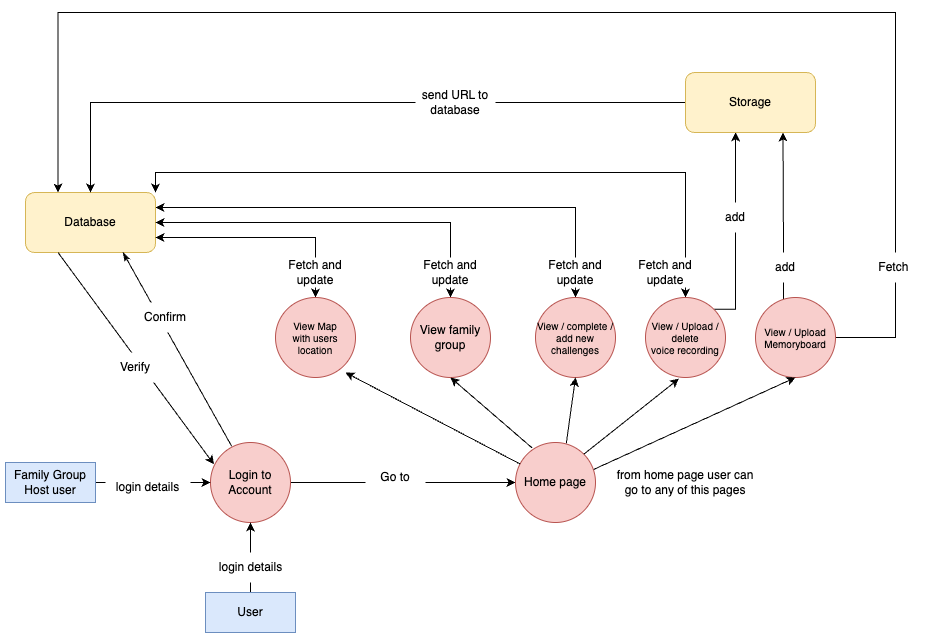

The diagram above was exported from draw.io. Its source (the exported page's mxGraphModel, read from the mxfile embedded in the PNG):
<mxGraphModel dx="1578" dy="1002" grid="1" gridSize="10" guides="1" tooltips="1" connect="1" arrows="1" fold="1" page="1" pageScale="1" pageWidth="1200" pageHeight="1920" math="0" shadow="0">
  <root>
    <mxCell id="WIyWlLk6GJQsqaUBKTNV-0" />
    <mxCell id="WIyWlLk6GJQsqaUBKTNV-1" parent="WIyWlLk6GJQsqaUBKTNV-0" />
    <mxCell id="s-Dn0FR5llp2s9H8pclf-69" style="edgeStyle=orthogonalEdgeStyle;rounded=0;orthogonalLoop=1;jettySize=auto;html=1;exitX=0.5;exitY=0;exitDx=0;exitDy=0;entryX=1;entryY=0.25;entryDx=0;entryDy=0;startArrow=classic;startFill=1;" edge="1" parent="WIyWlLk6GJQsqaUBKTNV-1" source="s-Dn0FR5llp2s9H8pclf-2" target="s-Dn0FR5llp2s9H8pclf-6">
      <mxGeometry relative="1" as="geometry" />
    </mxCell>
    <mxCell id="s-Dn0FR5llp2s9H8pclf-2" value="View / complete / add new challenges" style="ellipse;whiteSpace=wrap;html=1;aspect=fixed;fontSize=10;fillColor=#f8cecc;strokeColor=#b85450;" vertex="1" parent="WIyWlLk6GJQsqaUBKTNV-1">
      <mxGeometry x="750" y="375" width="80" height="80" as="geometry" />
    </mxCell>
    <mxCell id="s-Dn0FR5llp2s9H8pclf-72" style="edgeStyle=orthogonalEdgeStyle;rounded=0;orthogonalLoop=1;jettySize=auto;html=1;exitX=0.5;exitY=0;exitDx=0;exitDy=0;entryX=1;entryY=0;entryDx=0;entryDy=0;startArrow=classic;startFill=1;" edge="1" parent="WIyWlLk6GJQsqaUBKTNV-1" source="s-Dn0FR5llp2s9H8pclf-3" target="s-Dn0FR5llp2s9H8pclf-6">
      <mxGeometry relative="1" as="geometry">
        <Array as="points">
          <mxPoint x="900" y="250" />
          <mxPoint x="370" y="250" />
        </Array>
      </mxGeometry>
    </mxCell>
    <mxCell id="s-Dn0FR5llp2s9H8pclf-79" style="edgeStyle=orthogonalEdgeStyle;rounded=0;orthogonalLoop=1;jettySize=auto;html=1;exitX=1;exitY=0;exitDx=0;exitDy=0;entryX=0.381;entryY=0.997;entryDx=0;entryDy=0;entryPerimeter=0;" edge="1" parent="WIyWlLk6GJQsqaUBKTNV-1" source="s-Dn0FR5llp2s9H8pclf-3" target="s-Dn0FR5llp2s9H8pclf-64">
      <mxGeometry relative="1" as="geometry">
        <Array as="points">
          <mxPoint x="950" y="387" />
          <mxPoint x="950" y="210" />
        </Array>
      </mxGeometry>
    </mxCell>
    <mxCell id="s-Dn0FR5llp2s9H8pclf-3" value="&lt;font style=&quot;font-size: 10px;&quot;&gt;View / Upload / delete&lt;/font&gt;&lt;div style=&quot;font-size: 10px;&quot;&gt;&lt;font style=&quot;font-size: 10px;&quot;&gt;voice recording&lt;/font&gt;&lt;/div&gt;" style="ellipse;whiteSpace=wrap;html=1;aspect=fixed;fontSize=10;fillColor=#f8cecc;strokeColor=#b85450;" vertex="1" parent="WIyWlLk6GJQsqaUBKTNV-1">
      <mxGeometry x="860" y="375" width="80" height="80" as="geometry" />
    </mxCell>
    <mxCell id="s-Dn0FR5llp2s9H8pclf-77" style="edgeStyle=orthogonalEdgeStyle;rounded=0;orthogonalLoop=1;jettySize=auto;html=1;entryX=0.25;entryY=0;entryDx=0;entryDy=0;" edge="1" parent="WIyWlLk6GJQsqaUBKTNV-1" source="s-Dn0FR5llp2s9H8pclf-4" target="s-Dn0FR5llp2s9H8pclf-6">
      <mxGeometry relative="1" as="geometry">
        <Array as="points">
          <mxPoint x="1110" y="415" />
          <mxPoint x="1110" y="90" />
          <mxPoint x="273" y="90" />
        </Array>
      </mxGeometry>
    </mxCell>
    <mxCell id="s-Dn0FR5llp2s9H8pclf-78" style="edgeStyle=orthogonalEdgeStyle;rounded=0;orthogonalLoop=1;jettySize=auto;html=1;entryX=0.75;entryY=1;entryDx=0;entryDy=0;" edge="1" parent="WIyWlLk6GJQsqaUBKTNV-1" source="s-Dn0FR5llp2s9H8pclf-4" target="s-Dn0FR5llp2s9H8pclf-64">
      <mxGeometry relative="1" as="geometry">
        <Array as="points">
          <mxPoint x="998" y="330" />
          <mxPoint x="998" y="330" />
        </Array>
      </mxGeometry>
    </mxCell>
    <mxCell id="s-Dn0FR5llp2s9H8pclf-4" value="View / Upload Memoryboard" style="ellipse;whiteSpace=wrap;html=1;aspect=fixed;fontSize=10;fillColor=#f8cecc;strokeColor=#b85450;" vertex="1" parent="WIyWlLk6GJQsqaUBKTNV-1">
      <mxGeometry x="970" y="375" width="80" height="80" as="geometry" />
    </mxCell>
    <mxCell id="s-Dn0FR5llp2s9H8pclf-62" style="edgeStyle=orthogonalEdgeStyle;rounded=0;orthogonalLoop=1;jettySize=auto;html=1;entryX=0;entryY=0.5;entryDx=0;entryDy=0;" edge="1" parent="WIyWlLk6GJQsqaUBKTNV-1" source="s-Dn0FR5llp2s9H8pclf-5" target="s-Dn0FR5llp2s9H8pclf-61">
      <mxGeometry relative="1" as="geometry" />
    </mxCell>
    <mxCell id="s-Dn0FR5llp2s9H8pclf-5" value="Login to Account" style="ellipse;whiteSpace=wrap;html=1;aspect=fixed;fillColor=#f8cecc;strokeColor=#b85450;" vertex="1" parent="WIyWlLk6GJQsqaUBKTNV-1">
      <mxGeometry x="425" y="520" width="80" height="80" as="geometry" />
    </mxCell>
    <mxCell id="s-Dn0FR5llp2s9H8pclf-6" value="Database" style="rounded=1;whiteSpace=wrap;html=1;fillColor=#fff2cc;strokeColor=#d6b656;" vertex="1" parent="WIyWlLk6GJQsqaUBKTNV-1">
      <mxGeometry x="240" y="270" width="130" height="60" as="geometry" />
    </mxCell>
    <mxCell id="s-Dn0FR5llp2s9H8pclf-11" style="edgeStyle=orthogonalEdgeStyle;rounded=0;orthogonalLoop=1;jettySize=auto;html=1;entryX=0.5;entryY=1;entryDx=0;entryDy=0;" edge="1" parent="WIyWlLk6GJQsqaUBKTNV-1" source="s-Dn0FR5llp2s9H8pclf-7" target="s-Dn0FR5llp2s9H8pclf-5">
      <mxGeometry relative="1" as="geometry" />
    </mxCell>
    <mxCell id="s-Dn0FR5llp2s9H8pclf-7" value="User" style="rounded=0;whiteSpace=wrap;html=1;fillColor=#dae8fc;strokeColor=#6c8ebf;" vertex="1" parent="WIyWlLk6GJQsqaUBKTNV-1">
      <mxGeometry x="420" y="670" width="90" height="40" as="geometry" />
    </mxCell>
    <mxCell id="s-Dn0FR5llp2s9H8pclf-12" style="edgeStyle=orthogonalEdgeStyle;rounded=0;orthogonalLoop=1;jettySize=auto;html=1;entryX=0;entryY=0.5;entryDx=0;entryDy=0;" edge="1" parent="WIyWlLk6GJQsqaUBKTNV-1" source="s-Dn0FR5llp2s9H8pclf-8" target="s-Dn0FR5llp2s9H8pclf-5">
      <mxGeometry relative="1" as="geometry" />
    </mxCell>
    <mxCell id="s-Dn0FR5llp2s9H8pclf-8" value="Family Group Host user" style="rounded=0;whiteSpace=wrap;html=1;fillColor=#dae8fc;strokeColor=#6c8ebf;" vertex="1" parent="WIyWlLk6GJQsqaUBKTNV-1">
      <mxGeometry x="220" y="540" width="90" height="40" as="geometry" />
    </mxCell>
    <mxCell id="s-Dn0FR5llp2s9H8pclf-68" style="edgeStyle=orthogonalEdgeStyle;rounded=0;orthogonalLoop=1;jettySize=auto;html=1;exitX=0.5;exitY=0;exitDx=0;exitDy=0;entryX=1;entryY=0.5;entryDx=0;entryDy=0;startArrow=classic;startFill=1;" edge="1" parent="WIyWlLk6GJQsqaUBKTNV-1" source="s-Dn0FR5llp2s9H8pclf-9" target="s-Dn0FR5llp2s9H8pclf-6">
      <mxGeometry relative="1" as="geometry" />
    </mxCell>
    <mxCell id="s-Dn0FR5llp2s9H8pclf-9" value="View family group" style="ellipse;whiteSpace=wrap;html=1;aspect=fixed;fillColor=#f8cecc;strokeColor=#b85450;" vertex="1" parent="WIyWlLk6GJQsqaUBKTNV-1">
      <mxGeometry x="625" y="375" width="80" height="80" as="geometry" />
    </mxCell>
    <mxCell id="s-Dn0FR5llp2s9H8pclf-67" style="edgeStyle=orthogonalEdgeStyle;rounded=0;orthogonalLoop=1;jettySize=auto;html=1;exitX=0.5;exitY=0;exitDx=0;exitDy=0;entryX=1;entryY=0.75;entryDx=0;entryDy=0;startArrow=classic;startFill=1;" edge="1" parent="WIyWlLk6GJQsqaUBKTNV-1" source="s-Dn0FR5llp2s9H8pclf-10" target="s-Dn0FR5llp2s9H8pclf-6">
      <mxGeometry relative="1" as="geometry" />
    </mxCell>
    <mxCell id="s-Dn0FR5llp2s9H8pclf-10" value="View Map&lt;div style=&quot;font-size: 10px;&quot;&gt;with users location&lt;/div&gt;" style="ellipse;whiteSpace=wrap;html=1;aspect=fixed;fontSize=10;fillColor=#f8cecc;strokeColor=#b85450;" vertex="1" parent="WIyWlLk6GJQsqaUBKTNV-1">
      <mxGeometry x="490" y="375" width="80" height="80" as="geometry" />
    </mxCell>
    <mxCell id="s-Dn0FR5llp2s9H8pclf-45" value="" style="endArrow=classicThin;html=1;rounded=0;entryX=0.75;entryY=1;entryDx=0;entryDy=0;exitX=0.266;exitY=0.049;exitDx=0;exitDy=0;exitPerimeter=0;endFill=1;" edge="1" parent="WIyWlLk6GJQsqaUBKTNV-1" source="s-Dn0FR5llp2s9H8pclf-5" target="s-Dn0FR5llp2s9H8pclf-6">
      <mxGeometry width="50" height="50" relative="1" as="geometry">
        <mxPoint x="290" y="410" as="sourcePoint" />
        <mxPoint x="340" y="360" as="targetPoint" />
      </mxGeometry>
    </mxCell>
    <mxCell id="s-Dn0FR5llp2s9H8pclf-46" value="" style="endArrow=none;html=1;rounded=0;entryX=0.25;entryY=1;entryDx=0;entryDy=0;exitX=0.043;exitY=0.273;exitDx=0;exitDy=0;exitPerimeter=0;endFill=0;startArrow=classic;startFill=1;" edge="1" parent="WIyWlLk6GJQsqaUBKTNV-1" source="s-Dn0FR5llp2s9H8pclf-5" target="s-Dn0FR5llp2s9H8pclf-6">
      <mxGeometry width="50" height="50" relative="1" as="geometry">
        <mxPoint x="408" y="524" as="sourcePoint" />
        <mxPoint x="300" y="330" as="targetPoint" />
      </mxGeometry>
    </mxCell>
    <mxCell id="s-Dn0FR5llp2s9H8pclf-47" value="Verify" style="text;html=1;align=center;verticalAlign=middle;whiteSpace=wrap;rounded=0;fillColor=default;" vertex="1" parent="WIyWlLk6GJQsqaUBKTNV-1">
      <mxGeometry x="320" y="430" width="60" height="30" as="geometry" />
    </mxCell>
    <mxCell id="s-Dn0FR5llp2s9H8pclf-50" value="Confirm" style="text;html=1;align=center;verticalAlign=middle;whiteSpace=wrap;rounded=0;fillColor=default;" vertex="1" parent="WIyWlLk6GJQsqaUBKTNV-1">
      <mxGeometry x="350" y="380" width="60" height="30" as="geometry" />
    </mxCell>
    <mxCell id="s-Dn0FR5llp2s9H8pclf-51" value="Fetch and update" style="text;html=1;align=center;verticalAlign=middle;whiteSpace=wrap;rounded=0;fillColor=default;" vertex="1" parent="WIyWlLk6GJQsqaUBKTNV-1">
      <mxGeometry x="500" y="335" width="60" height="30" as="geometry" />
    </mxCell>
    <mxCell id="s-Dn0FR5llp2s9H8pclf-52" value="Fetch and update" style="text;html=1;align=center;verticalAlign=middle;whiteSpace=wrap;rounded=0;fillColor=default;" vertex="1" parent="WIyWlLk6GJQsqaUBKTNV-1">
      <mxGeometry x="625" y="335" width="80" height="30" as="geometry" />
    </mxCell>
    <mxCell id="s-Dn0FR5llp2s9H8pclf-55" value="Fetch and update" style="text;html=1;align=center;verticalAlign=middle;whiteSpace=wrap;rounded=0;fillColor=default;" vertex="1" parent="WIyWlLk6GJQsqaUBKTNV-1">
      <mxGeometry x="840" y="335" width="80" height="30" as="geometry" />
    </mxCell>
    <mxCell id="s-Dn0FR5llp2s9H8pclf-56" value="Fetch&amp;nbsp;" style="text;html=1;align=center;verticalAlign=middle;whiteSpace=wrap;rounded=0;fillColor=default;" vertex="1" parent="WIyWlLk6GJQsqaUBKTNV-1">
      <mxGeometry x="1070" y="330" width="80" height="30" as="geometry" />
    </mxCell>
    <mxCell id="s-Dn0FR5llp2s9H8pclf-57" value="Fetch and update" style="text;html=1;align=center;verticalAlign=middle;whiteSpace=wrap;rounded=0;fillColor=default;" vertex="1" parent="WIyWlLk6GJQsqaUBKTNV-1">
      <mxGeometry x="750" y="335" width="80" height="30" as="geometry" />
    </mxCell>
    <mxCell id="s-Dn0FR5llp2s9H8pclf-58" value="login details" style="text;html=1;align=center;verticalAlign=middle;whiteSpace=wrap;rounded=0;fillColor=default;" vertex="1" parent="WIyWlLk6GJQsqaUBKTNV-1">
      <mxGeometry x="422.5" y="630" width="85" height="30" as="geometry" />
    </mxCell>
    <mxCell id="s-Dn0FR5llp2s9H8pclf-59" value="login details" style="text;html=1;align=center;verticalAlign=middle;whiteSpace=wrap;rounded=0;fillColor=default;" vertex="1" parent="WIyWlLk6GJQsqaUBKTNV-1">
      <mxGeometry x="320" y="550" width="85" height="30" as="geometry" />
    </mxCell>
    <mxCell id="s-Dn0FR5llp2s9H8pclf-61" value="Home page" style="ellipse;whiteSpace=wrap;html=1;aspect=fixed;fillColor=#f8cecc;strokeColor=#b85450;" vertex="1" parent="WIyWlLk6GJQsqaUBKTNV-1">
      <mxGeometry x="730" y="520" width="80" height="80" as="geometry" />
    </mxCell>
    <mxCell id="s-Dn0FR5llp2s9H8pclf-63" value="Go to" style="text;html=1;align=center;verticalAlign=middle;whiteSpace=wrap;rounded=0;fillColor=default;" vertex="1" parent="WIyWlLk6GJQsqaUBKTNV-1">
      <mxGeometry x="580" y="540" width="60" height="30" as="geometry" />
    </mxCell>
    <mxCell id="s-Dn0FR5llp2s9H8pclf-66" style="edgeStyle=orthogonalEdgeStyle;rounded=0;orthogonalLoop=1;jettySize=auto;html=1;entryX=0.5;entryY=0;entryDx=0;entryDy=0;" edge="1" parent="WIyWlLk6GJQsqaUBKTNV-1" source="s-Dn0FR5llp2s9H8pclf-64" target="s-Dn0FR5llp2s9H8pclf-6">
      <mxGeometry relative="1" as="geometry" />
    </mxCell>
    <mxCell id="s-Dn0FR5llp2s9H8pclf-64" value="Storage" style="rounded=1;whiteSpace=wrap;html=1;fillColor=#fff2cc;strokeColor=#d6b656;" vertex="1" parent="WIyWlLk6GJQsqaUBKTNV-1">
      <mxGeometry x="900" y="150" width="130" height="60" as="geometry" />
    </mxCell>
    <mxCell id="s-Dn0FR5llp2s9H8pclf-80" value="add" style="text;html=1;align=center;verticalAlign=middle;whiteSpace=wrap;rounded=0;fillColor=default;" vertex="1" parent="WIyWlLk6GJQsqaUBKTNV-1">
      <mxGeometry x="960" y="330" width="80" height="30" as="geometry" />
    </mxCell>
    <mxCell id="s-Dn0FR5llp2s9H8pclf-81" value="add" style="text;html=1;align=center;verticalAlign=middle;whiteSpace=wrap;rounded=0;fillColor=default;" vertex="1" parent="WIyWlLk6GJQsqaUBKTNV-1">
      <mxGeometry x="910" y="280" width="80" height="30" as="geometry" />
    </mxCell>
    <mxCell id="s-Dn0FR5llp2s9H8pclf-82" value="send URL to database" style="text;html=1;align=center;verticalAlign=middle;whiteSpace=wrap;rounded=0;fillColor=default;" vertex="1" parent="WIyWlLk6GJQsqaUBKTNV-1">
      <mxGeometry x="630" y="165" width="80" height="30" as="geometry" />
    </mxCell>
    <mxCell id="s-Dn0FR5llp2s9H8pclf-83" value="" style="endArrow=classic;html=1;rounded=0;entryX=0.875;entryY=0.938;entryDx=0;entryDy=0;entryPerimeter=0;" edge="1" parent="WIyWlLk6GJQsqaUBKTNV-1" source="s-Dn0FR5llp2s9H8pclf-61" target="s-Dn0FR5llp2s9H8pclf-10">
      <mxGeometry width="50" height="50" relative="1" as="geometry">
        <mxPoint x="670" y="390" as="sourcePoint" />
        <mxPoint x="720" y="340" as="targetPoint" />
      </mxGeometry>
    </mxCell>
    <mxCell id="s-Dn0FR5llp2s9H8pclf-84" value="" style="endArrow=classic;html=1;rounded=0;exitX=0.207;exitY=0.067;exitDx=0;exitDy=0;exitPerimeter=0;entryX=0.5;entryY=1;entryDx=0;entryDy=0;" edge="1" parent="WIyWlLk6GJQsqaUBKTNV-1" source="s-Dn0FR5llp2s9H8pclf-61" target="s-Dn0FR5llp2s9H8pclf-9">
      <mxGeometry width="50" height="50" relative="1" as="geometry">
        <mxPoint x="753" y="536" as="sourcePoint" />
        <mxPoint x="570" y="460" as="targetPoint" />
      </mxGeometry>
    </mxCell>
    <mxCell id="s-Dn0FR5llp2s9H8pclf-85" value="" style="endArrow=classic;html=1;rounded=0;exitX=0.635;exitY=0.01;exitDx=0;exitDy=0;entryX=0.5;entryY=1;entryDx=0;entryDy=0;exitPerimeter=0;" edge="1" parent="WIyWlLk6GJQsqaUBKTNV-1" source="s-Dn0FR5llp2s9H8pclf-61" target="s-Dn0FR5llp2s9H8pclf-2">
      <mxGeometry width="50" height="50" relative="1" as="geometry">
        <mxPoint x="765" y="531" as="sourcePoint" />
        <mxPoint x="675" y="465" as="targetPoint" />
      </mxGeometry>
    </mxCell>
    <mxCell id="s-Dn0FR5llp2s9H8pclf-86" value="" style="endArrow=classic;html=1;rounded=0;exitX=1;exitY=0;exitDx=0;exitDy=0;entryX=0.418;entryY=1.015;entryDx=0;entryDy=0;entryPerimeter=0;" edge="1" parent="WIyWlLk6GJQsqaUBKTNV-1" source="s-Dn0FR5llp2s9H8pclf-61" target="s-Dn0FR5llp2s9H8pclf-3">
      <mxGeometry width="50" height="50" relative="1" as="geometry">
        <mxPoint x="775" y="541" as="sourcePoint" />
        <mxPoint x="685" y="475" as="targetPoint" />
      </mxGeometry>
    </mxCell>
    <mxCell id="s-Dn0FR5llp2s9H8pclf-87" value="" style="endArrow=classic;html=1;rounded=0;entryX=0.5;entryY=1;entryDx=0;entryDy=0;exitX=0.976;exitY=0.337;exitDx=0;exitDy=0;exitPerimeter=0;" edge="1" parent="WIyWlLk6GJQsqaUBKTNV-1" source="s-Dn0FR5llp2s9H8pclf-61" target="s-Dn0FR5llp2s9H8pclf-4">
      <mxGeometry width="50" height="50" relative="1" as="geometry">
        <mxPoint x="810" y="540" as="sourcePoint" />
        <mxPoint x="695" y="485" as="targetPoint" />
      </mxGeometry>
    </mxCell>
    <mxCell id="s-Dn0FR5llp2s9H8pclf-88" value="from home page user can go to any of this pages" style="text;html=1;align=center;verticalAlign=middle;whiteSpace=wrap;rounded=0;fillColor=default;" vertex="1" parent="WIyWlLk6GJQsqaUBKTNV-1">
      <mxGeometry x="825" y="545" width="150" height="30" as="geometry" />
    </mxCell>
  </root>
</mxGraphModel>